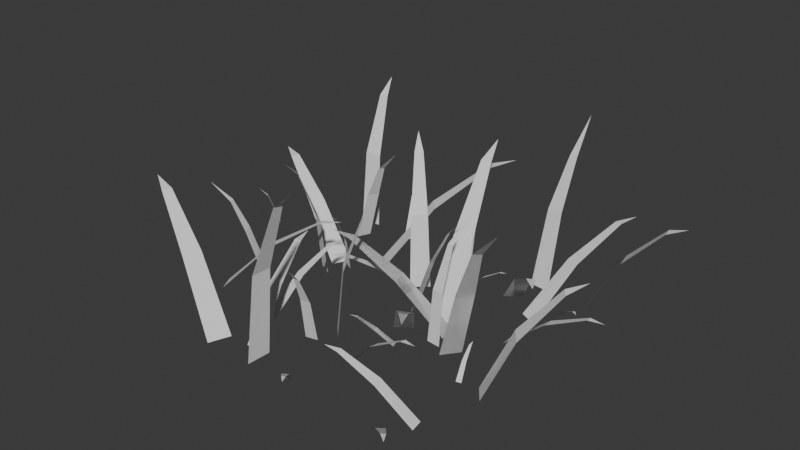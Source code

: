 # Source: grass.blend  (saved by Blender 4.4.30; exported with 4.5.12 LTS)
import bpy
from mathutils import Matrix  # noqa: F401  (used for matrix-valued properties, if any)

bpy.ops.wm.read_factory_settings(use_empty=True)
scene = bpy.context.scene
scene.name = 'Scene'

# ---- collections
col_collection = bpy.data.collections.new('Collection'); scene.collection.children.link(col_collection)

# ---- world
world_world = bpy.data.worlds.new('World'); scene.world = world_world
world_world.use_nodes = True; world_world.node_tree.nodes.clear()
_N = world_world.node_tree.nodes; _L = world_world.node_tree.links
n0 = _N.new('ShaderNodeOutputWorld'); n0.name = 'World Output'; n0.location = (300, 300)
n1 = _N.new('ShaderNodeBackground'); n1.name = 'Background'; n1.location = (10, 300)
n1.inputs[0].default_value = (0.05088, 0.05088, 0.05088, 1.0)
_L.new(n1.outputs[0], n0.inputs[0])
n0.is_active_output = True
world_world.color = (0.05088, 0.05088, 0.05088)
world_world.sun_shadow_jitter_overblur = 0.0

# ---- meshes
me_plane_012 = bpy.data.meshes.new('Plane.012')
me_plane_012.from_pydata([(-3.113, 3.246, -0.03114), (-3.289, 2.844, -0.03114), (-2.648, 3.127, 1.506), (-2.791, 2.801, 1.549), (-2.209, 2.881, 2.556), (-2.284, 2.708, 2.579), (-1.579, 2.667, 3.245), (-0.1141, 1.525, -0.03114), (0.3144, 1.899, -0.03114), (-0.24, 1.706, 2.121), (0.1077, 2.01, 2.121), (-0.5605, 2.234, 3.75), (-0.3763, 2.395, 3.75), (-0.7566, 2.644, 4.185), (0.3336, 1.195, -0.03114), (0.02505, 1.411, -0.03114), (-0.1714, 0.3593, 0.9726), (-0.4218, 0.5346, 0.9987), (-0.7607, -0.4465, 1.558), (-0.8934, -0.3537, 1.572), (-1.059, -0.7366, 1.604), (0.6816, 0.9114, -0.03114), (0.7494, 0.4992, -0.03114), (1.114, 1.058, 1.452), (1.169, 0.7231, 1.494), (1.592, 1.088, 2.451), (1.621, 0.9113, 2.473), (2.205, 1.244, 3.107), (3.005, -0.1934, -0.03114), (2.636, -0.6686, -0.03114), (3.583, -0.5073, 2.076), (3.283, -0.8929, 2.135), (4.084, -0.9823, 3.515), (3.925, -1.186, 3.547), (4.848, -1.478, 4.459), (2.239, -0.01268, -0.03114), (2.165, 0.5248, -0.03114), (0.8622, -0.2969, 1.304), (0.8022, 0.1393, 1.341), (-0.5661, -0.4632, 2.147), (-0.5978, -0.2322, 2.167), (-1.164, -0.4326, 2.213), (1.637, 0.4174, -0.03114), (2.339, 0.5175, -0.03114), (1.493, 1.336, 2.176), (2.062, 1.417, 2.186), (1.413, 2.599, 3.94), (1.715, 2.642, 3.945), (1.463, 3.282, 4.324), (-0.7671, -3.355, -0.03114), (-0.799, -4.063, -0.03114), (-0.4953, -3.398, 2.572), (-0.5212, -3.973, 2.572), (0.2557, -3.564, 4.602), (0.242, -3.868, 4.602), (0.7941, -3.741, 5.144), (-1.45, -3.474, -0.03114), (-0.9896, -3.382, -0.03114), (-1.767, -2.3, 1.182), (-1.393, -2.225, 1.214), (-1.985, -1.075, 1.911), (-1.787, -1.036, 1.928), (-1.989, -0.5575, 1.969), (-0.22, -2.142, -0.03114), (-0.5723, -2.222, -0.03114), (-0.07128, -2.507, 1.31), (-0.3572, -2.572, 1.346), (-0.01975, -2.919, 2.174), (-0.1712, -2.953, 2.193), (0.1463, -3.44, 2.742), (-0.245, -1.362, -0.03114), (0.1005, -1.713, -0.03114), (-0.09495, -1.244, 1.889), (0.1855, -1.528, 1.889), (0.344, -0.9399, 3.297), (0.4925, -1.091, 3.297), (0.688, -0.7492, 3.674), (-3.893, 3.784, -0.03114), (-3.301, 3.869, -0.03114), (-3.9, 4.016, 2.209), (-3.42, 4.085, 2.209), (-3.881, 4.664, 3.921), (-3.626, 4.701, 3.921), (-3.819, 5.138, 4.378), (-2.698, 1.082, -0.03114), (-2.456, 1.598, -0.03114), (-4.075, 1.619, 1.35), (-3.878, 2.038, 1.389), (-5.429, 2.29, 2.236), (-5.325, 2.512, 2.257), (-5.939, 2.659, 2.306), (-1.801, 2.246, -0.03114), (-1.357, 1.758, -0.03114), (-0.6801, 3.24, 1.838), (-0.3201, 2.843, 1.84), (0.5929, 4.239, 3.045), (0.7836, 4.029, 3.046), (1.206, 4.606, 3.195), (-2.432, 0.6214, -0.03114), (-2.87, 0.8461, -0.03114), (-2.538, 0.4622, 1.737), (-2.893, 0.6446, 1.737), (-2.86, 0.03605, 3.145), (-3.048, 0.1326, 3.145), (-3.127, -0.2527, 3.522), (-4.0, -0.5234, -0.03114), (-4.141, -0.1911, -0.03114), (-4.333, -0.7353, 1.221), (-4.448, -0.4656, 1.257), (-4.728, -0.8597, 2.085), (-4.789, -0.7169, 2.104), (-5.211, -1.116, 2.652), (-4.37, -1.438, -0.03114), (-4.131, -1.925, -0.03114), (-3.151, -0.7368, 1.304), (-2.957, -1.132, 1.341), (-1.846, -0.1321, 2.147), (-1.744, -0.3415, 2.167), (-1.269, 0.02598, 2.213), (-2.182, -1.988, -0.03114), (-1.822, -2.097, -0.03114), (-1.964, -1.037, 0.9109), (-1.671, -1.125, 0.937), (-1.656, -0.08701, 1.496), (-1.501, -0.1337, 1.51), (-1.464, 0.2817, 1.542), (4.076, -3.499, -0.03114), (4.008, -3.128, -0.03114), (3.13, -3.739, 0.9109), (3.075, -3.438, 0.937), (2.145, -3.899, 1.496), (2.115, -3.74, 1.51), (1.729, -3.897, 1.542), (-2.319, -4.063, -0.03114), (-2.087, -3.445, -0.03114), (-3.714, -3.52, 1.828), (-3.526, -3.019, 1.831), (-5.185, -2.844, 3.035), (-5.086, -2.579, 3.037), (-5.791, -2.467, 3.186), (1.33, -0.08877, -0.03114), (0.8853, -0.4001, -0.03114), (2.212, -1.184, 1.304), (1.851, -1.436, 1.341), (3.012, -2.378, 2.147), (2.821, -2.512, 2.167), (3.258, -2.924, 2.213), (1.127, -2.335, -0.03114), (1.075, -2.709, -0.03114), (2.1, -2.403, 0.9726), (2.059, -2.706, 0.9987), (3.086, -2.559, 1.558), (3.064, -2.719, 1.572), (3.48, -2.691, 1.604), (1.488, -1.12, -0.03114), (1.423, -0.941, -0.03114), (1.036, -1.32, 0.3612), (0.9834, -1.174, 0.3744), (0.5585, -1.483, 0.6572), (0.5304, -1.406, 0.6642), (0.3509, -1.517, 0.6806), (-2.102, 1.217, -0.03114), (-2.323, 1.331, -0.03114), (-2.155, 1.137, 0.8621), (-2.335, 1.229, 0.8621), (-2.318, 0.921, 1.575), (-2.413, 0.9699, 1.575), (-2.453, 0.775, 1.765), (-3.965, 0.4763, -0.03114), (-4.195, 0.6731, -0.03114), (-4.051, 0.3961, 1.146), (-4.237, 0.5559, 1.146), (-4.304, 0.1872, 2.012), (-4.403, 0.2717, 2.012), (-4.505, 0.05256, 2.243), (0.4847, -3.822, -0.03114), (0.3005, -3.972, -0.03114), (0.9038, -4.272, 0.5349), (0.7543, -4.394, 0.5513), (1.29, -4.769, 0.9037), (1.211, -4.833, 0.9124), (1.415, -4.999, 0.9329), (1.993, -0.3405, -0.03114), (2.406, -0.3841, -0.03114), (2.028, -0.1834, 1.455), (2.363, -0.2187, 1.455), (2.151, 0.2492, 2.642), (2.328, 0.2305, 2.642), (2.273, 0.5573, 2.959), (1.154, 2.568, -0.03114), (1.175, 2.379, -0.03114), (1.64, 2.655, 0.4559), (1.657, 2.501, 0.4691), (2.143, 2.7, 0.752), (2.152, 2.618, 0.7589), (2.353, 2.683, 0.7754), (1.488, -1.12, -0.03114), (1.423, -0.941, -0.03114), (1.036, -1.32, 0.3612), (0.9834, -1.174, 0.3744), (0.5585, -1.483, 0.6572), (0.5304, -1.406, 0.6642), (0.3509, -1.517, 0.6806), (1.33, -0.08877, -0.03114), (0.8853, -0.4001, -0.03114), (2.212, -1.184, 1.304), (1.851, -1.436, 1.341), (3.012, -2.378, 2.147), (2.821, -2.512, 2.167), (3.258, -2.924, 2.213), (2.239, -0.01268, -0.03114), (2.165, 0.5248, -0.03114), (0.8622, -0.2969, 1.304), (0.8022, 0.1393, 1.341), (-0.5661, -0.4632, 2.147), (-0.5978, -0.2322, 2.167), (-1.164, -0.4326, 2.213), (3.005, -0.1934, -0.03114), (2.636, -0.6686, -0.03114), (3.583, -0.5073, 2.076), (3.283, -0.8929, 2.135), (4.084, -0.9823, 3.515), (3.925, -1.186, 3.547), (4.848, -1.478, 4.459), (3.961, 2.996, -0.03114), (3.837, 2.851, -0.03114), (4.357, 2.7, 0.3612), (4.256, 2.582, 0.3744), (4.733, 2.363, 0.6572), (4.68, 2.301, 0.6642), (4.864, 2.198, 0.6806), (3.14, 2.353, -0.03114), (3.629, 2.118, -0.03114), (3.663, 3.658, 1.304), (4.06, 3.467, 1.341), (4.312, 4.941, 2.147), (4.522, 4.84, 2.167), (4.668, 5.422, 2.213), (2.628, 3.109, -0.03114), (2.196, 2.781, -0.03114), (3.55, 2.047, 1.304), (3.199, 1.781, 1.341), (4.394, 0.883, 2.147), (4.208, 0.7423, 2.167), (4.66, 0.3466, 2.213), (2.411, 3.865, -0.03114), (3.006, 3.776, -0.03114), (2.402, 4.522, 2.076), (2.884, 4.45, 2.135), (2.571, 5.192, 3.515), (2.826, 5.153, 3.547), (2.628, 6.1, 4.459), (4.26, -1.172, -0.03114), (4.592, -1.604, -0.03114), (5.084, -0.9677, 1.878), (5.354, -1.318, 1.801), (6.098, -0.6075, 3.184), (6.24, -0.7929, 3.143), (6.618, -0.4156, 3.442), (3.665, -1.326, -0.03114), (3.813, -1.294, -0.03114), (3.558, -0.9474, 0.3459), (3.678, -0.9218, 0.3564), (3.482, -0.5522, 0.5818), (3.546, -0.5386, 0.5873), (3.479, -0.3846, 0.6004), (3.516, -3.89, -0.03114), (3.293, -4.091, -0.03114), (4.073, -4.433, 0.5769), (3.892, -4.596, 0.5977), (4.593, -5.035, 1.043), (4.497, -5.121, 1.054), (4.764, -5.319, 1.08), (-2.079, 3.651, -0.03114), (-1.793, 3.859, -0.03114), (-2.413, 4.397, 1.024), (-2.182, 4.578, 0.9935), (-2.663, 5.061, 1.668), (-2.54, 5.157, 1.652), (-3.052, 5.653, 2.014), (0.07234, 3.521, -0.03114), (0.4144, 3.681, -0.03114), (-0.07784, 4.068, 1.169), (0.1998, 4.198, 1.15), (-0.2665, 4.773, 2.068), (-0.1194, 4.842, 2.058), (-0.3373, 5.145, 2.248), (3.557, 1.213, -0.03114), (3.569, 0.8116, -0.03114), (4.675, 1.285, 0.8726), (4.685, 0.9596, 0.8923), (5.787, 1.276, 1.404), (5.792, 1.103, 1.414), (6.226, 1.203, 1.414), (4.165, 4.261, -0.03114), (4.237, 3.726, -0.03114), (5.133, 4.123, 1.711), (5.192, 3.69, 1.649), (6.291, 4.006, 2.904), (6.322, 3.777, 2.871), (6.853, 3.933, 3.11)], [], [(0, 1, 3, 2), (2, 3, 5, 4), (4, 5, 6), (7, 8, 10, 9), (9, 10, 12, 11), (11, 12, 13), (14, 15, 17, 16), (16, 17, 19, 18), (18, 19, 20), (21, 22, 24, 23), (23, 24, 26, 25), (25, 26, 27), (28, 29, 31, 30), (30, 31, 33, 32), (32, 33, 34), (35, 36, 38, 37), (37, 38, 40, 39), (39, 40, 41), (42, 43, 45, 44), (44, 45, 47, 46), (46, 47, 48), (49, 50, 52, 51), (51, 52, 54, 53), (53, 54, 55), (56, 57, 59, 58), (58, 59, 61, 60), (60, 61, 62), (63, 64, 66, 65), (65, 66, 68, 67), (67, 68, 69), (70, 71, 73, 72), (72, 73, 75, 74), (74, 75, 76), (77, 78, 80, 79), (79, 80, 82, 81), (81, 82, 83), (84, 85, 87, 86), (86, 87, 89, 88), (88, 89, 90), (91, 92, 94, 93), (93, 94, 96, 95), (95, 96, 97), (98, 99, 101, 100), (100, 101, 103, 102), (102, 103, 104), (105, 106, 108, 107), (107, 108, 110, 109), (109, 110, 111), (112, 113, 115, 114), (114, 115, 117, 116), (116, 117, 118), (119, 120, 122, 121), (121, 122, 124, 123), (123, 124, 125), (126, 127, 129, 128), (128, 129, 131, 130), (130, 131, 132), (133, 134, 136, 135), (135, 136, 138, 137), (137, 138, 139), (140, 141, 143, 142), (142, 143, 145, 144), (144, 145, 146), (147, 148, 150, 149), (149, 150, 152, 151), (151, 152, 153), (154, 155, 157, 156), (156, 157, 159, 158), (158, 159, 160), (161, 162, 164, 163), (163, 164, 166, 165), (165, 166, 167), (168, 169, 171, 170), (170, 171, 173, 172), (172, 173, 174), (175, 176, 178, 177), (177, 178, 180, 179), (179, 180, 181), (182, 183, 185, 184), (184, 185, 187, 186), (186, 187, 188), (189, 190, 192, 191), (191, 192, 194, 193), (193, 194, 195), (196, 197, 199, 198), (198, 199, 201, 200), (200, 201, 202), (203, 204, 206, 205), (205, 206, 208, 207), (207, 208, 209), (210, 211, 213, 212), (212, 213, 215, 214), (214, 215, 216), (217, 218, 220, 219), (219, 220, 222, 221), (221, 222, 223), (224, 225, 227, 226), (226, 227, 229, 228), (228, 229, 230), (231, 232, 234, 233), (233, 234, 236, 235), (235, 236, 237), (238, 239, 241, 240), (240, 241, 243, 242), (242, 243, 244), (245, 246, 248, 247), (247, 248, 250, 249), (249, 250, 251), (252, 253, 255, 254), (254, 255, 257, 256), (256, 257, 258), (259, 260, 262, 261), (261, 262, 264, 263), (263, 264, 265), (266, 267, 269, 268), (268, 269, 271, 270), (270, 271, 272), (273, 274, 276, 275), (275, 276, 278, 277), (277, 278, 279), (280, 281, 283, 282), (282, 283, 285, 284), (284, 285, 286), (287, 288, 290, 289), (289, 290, 292, 291), (291, 292, 293), (294, 295, 297, 296), (296, 297, 299, 298), (298, 299, 300)])
_uv = me_plane_012.uv_layers.new(name='UVMap')
_uv.uv.foreach_set('vector', [0.0, 0.0, 1.0, 0.0, 1.0, 1.0, 0.0, 1.0, 0.0, 1.0, 1.0, 1.0, 1.0, 1.0, 0.0, 1.0, 0.0, 1.0, 1.0, 1.0, 0.0, 1.0, 0.0, 0.0, 1.0, 0.0, 1.0, 1.0, 0.0, 1.0, 0.0, 1.0, 1.0, 1.0, 1.0, 1.0, 0.0, 1.0, 0.0, 1.0, 1.0, 1.0, 0.0, 1.0, 0.0, 0.0, 1.0, 0.0, 1.0, 1.0, 0.0, 1.0, 0.0, 1.0, 1.0, 1.0, 1.0, 1.0, 0.0, 1.0, 0.0, 1.0, 1.0, 1.0, 0.0, 1.0, 0.0, 0.0, 1.0, 0.0, 1.0, 1.0, 0.0, 1.0, 0.0, 1.0, 1.0, 1.0, 1.0, 1.0, 0.0, 1.0, 0.0, 1.0, 1.0, 1.0, 0.0, 1.0, 0.0, 0.0, 1.0, 0.0, 1.0, 1.0, 0.0, 1.0, 0.0, 1.0, 1.0, 1.0, 1.0, 1.0, 0.0, 1.0, 0.0, 1.0, 1.0, 1.0, 0.0, 1.0, 0.0, 0.0, 1.0, 0.0, 1.0, 1.0, 0.0, 1.0, 0.0, 1.0, 1.0, 1.0, 1.0, 1.0, 0.0, 1.0, 0.0, 1.0, 1.0, 1.0, 0.0, 1.0, 0.0, 0.0, 1.0, 0.0, 1.0, 1.0, 0.0, 1.0, 0.0, 1.0, 1.0, 1.0, 1.0, 1.0, 0.0, 1.0, 0.0, 1.0, 1.0, 1.0, 0.0, 1.0, 0.0, 0.0, 1.0, 0.0, 1.0, 1.0, 0.0, 1.0, 0.0, 1.0, 1.0, 1.0, 1.0, 1.0, 0.0, 1.0, 0.0, 1.0, 1.0, 1.0, 0.0, 1.0, 0.0, 0.0, 1.0, 0.0, 1.0, 1.0, 0.0, 1.0, 0.0, 1.0, 1.0, 1.0, 1.0, 1.0, 0.0, 1.0, 0.0, 1.0, 1.0, 1.0, 0.0, 1.0, 0.0, 0.0, 1.0, 0.0, 1.0, 1.0, 0.0, 1.0, 0.0, 1.0, 1.0, 1.0, 1.0, 1.0, 0.0, 1.0, 0.0, 1.0, 1.0, 1.0, 0.0, 1.0, 0.0, 0.0, 1.0, 0.0, 1.0, 1.0, 0.0, 1.0, 0.0, 1.0, 1.0, 1.0, 1.0, 1.0, 0.0, 1.0, 0.0, 1.0, 1.0, 1.0, 0.0, 1.0, 0.0, 0.0, 1.0, 0.0, 1.0, 1.0, 0.0, 1.0, 0.0, 1.0, 1.0, 1.0, 1.0, 1.0, 0.0, 1.0, 0.0, 1.0, 1.0, 1.0, 0.0, 1.0, 0.0, 0.0, 1.0, 0.0, 1.0, 1.0, 0.0, 1.0, 0.0, 1.0, 1.0, 1.0, 1.0, 1.0, 0.0, 1.0, 0.0, 1.0, 1.0, 1.0, 0.0, 1.0, 0.0, 0.0, 1.0, 0.0, 1.0, 1.0, 0.0, 1.0, 0.0, 1.0, 1.0, 1.0, 1.0, 1.0, 0.0, 1.0, 0.0, 1.0, 1.0, 1.0, 0.0, 1.0, 0.0, 0.0, 1.0, 0.0, 1.0, 1.0, 0.0, 1.0, 0.0, 1.0, 1.0, 1.0, 1.0, 1.0, 0.0, 1.0, 0.0, 1.0, 1.0, 1.0, 0.0, 1.0, 0.0, 0.0, 1.0, 0.0, 1.0, 1.0, 0.0, 1.0, 0.0, 1.0, 1.0, 1.0, 1.0, 1.0, 0.0, 1.0, 0.0, 1.0, 1.0, 1.0, 0.0, 1.0, 0.0, 0.0, 1.0, 0.0, 1.0, 1.0, 0.0, 1.0, 0.0, 1.0, 1.0, 1.0, 1.0, 1.0, 0.0, 1.0, 0.0, 1.0, 1.0, 1.0, 0.0, 1.0, 0.0, 0.0, 1.0, 0.0, 1.0, 1.0, 0.0, 1.0, 0.0, 1.0, 1.0, 1.0, 1.0, 1.0, 0.0, 1.0, 0.0, 1.0, 1.0, 1.0, 0.0, 1.0, 0.0, 0.0, 1.0, 0.0, 1.0, 1.0, 0.0, 1.0, 0.0, 1.0, 1.0, 1.0, 1.0, 1.0, 0.0, 1.0, 0.0, 1.0, 1.0, 1.0, 0.0, 1.0, 0.0, 0.0, 1.0, 0.0, 1.0, 1.0, 0.0, 1.0, 0.0, 1.0, 1.0, 1.0, 1.0, 1.0, 0.0, 1.0, 0.0, 1.0, 1.0, 1.0, 0.0, 1.0, 0.0, 0.0, 1.0, 0.0, 1.0, 1.0, 0.0, 1.0, 0.0, 1.0, 1.0, 1.0, 1.0, 1.0, 0.0, 1.0, 0.0, 1.0, 1.0, 1.0, 0.0, 1.0, 0.0, 0.0, 1.0, 0.0, 1.0, 1.0, 0.0, 1.0, 0.0, 1.0, 1.0, 1.0, 1.0, 1.0, 0.0, 1.0, 0.0, 1.0, 1.0, 1.0, 0.0, 1.0, 0.0, 0.0, 1.0, 0.0, 1.0, 1.0, 0.0, 1.0, 0.0, 1.0, 1.0, 1.0, 1.0, 1.0, 0.0, 1.0, 0.0, 1.0, 1.0, 1.0, 0.0, 1.0, 0.0, 0.0, 1.0, 0.0, 1.0, 1.0, 0.0, 1.0, 0.0, 1.0, 1.0, 1.0, 1.0, 1.0, 0.0, 1.0, 0.0, 1.0, 1.0, 1.0, 0.0, 1.0, 0.0, 0.0, 1.0, 0.0, 1.0, 1.0, 0.0, 1.0, 0.0, 1.0, 1.0, 1.0, 1.0, 1.0, 0.0, 1.0, 0.0, 1.0, 1.0, 1.0, 0.0, 1.0, 0.0, 0.0, 1.0, 0.0, 1.0, 1.0, 0.0, 1.0, 0.0, 1.0, 1.0, 1.0, 1.0, 1.0, 0.0, 1.0, 0.0, 1.0, 1.0, 1.0, 0.0, 1.0, 0.0, 0.0, 1.0, 0.0, 1.0, 1.0, 0.0, 1.0, 0.0, 1.0, 1.0, 1.0, 1.0, 1.0, 0.0, 1.0, 0.0, 1.0, 1.0, 1.0, 0.0, 1.0, 0.0, 0.0, 1.0, 0.0, 1.0, 1.0, 0.0, 1.0, 0.0, 1.0, 1.0, 1.0, 1.0, 1.0, 0.0, 1.0, 0.0, 1.0, 1.0, 1.0, 0.0, 1.0, 0.0, 0.0, 1.0, 0.0, 1.0, 1.0, 0.0, 1.0, 0.0, 1.0, 1.0, 1.0, 1.0, 1.0, 0.0, 1.0, 0.0, 1.0, 1.0, 1.0, 0.0, 1.0, 0.0, 0.0, 1.0, 0.0, 1.0, 1.0, 0.0, 1.0, 0.0, 1.0, 1.0, 1.0, 1.0, 1.0, 0.0, 1.0, 0.0, 1.0, 1.0, 1.0, 0.0, 1.0, 0.0, 0.0, 1.0, 0.0, 1.0, 1.0, 0.0, 1.0, 0.0, 1.0, 1.0, 1.0, 1.0, 1.0, 0.0, 1.0, 0.0, 1.0, 1.0, 1.0, 0.0, 1.0, 0.0, 0.0, 1.0, 0.0, 1.0, 1.0, 0.0, 1.0, 0.0, 1.0, 1.0, 1.0, 1.0, 1.0, 0.0, 1.0, 0.0, 1.0, 1.0, 1.0, 0.0, 1.0, 0.0, 0.0, 1.0, 0.0, 1.0, 1.0, 0.0, 1.0, 0.0, 1.0, 1.0, 1.0, 1.0, 1.0, 0.0, 1.0, 0.0, 1.0, 1.0, 1.0, 0.0, 1.0, 0.0, 0.0, 1.0, 0.0, 1.0, 1.0, 0.0, 1.0, 0.0, 1.0, 1.0, 1.0, 1.0, 1.0, 0.0, 1.0, 0.0, 1.0, 1.0, 1.0, 0.0, 1.0, 0.0, 0.0, 1.0, 0.0, 1.0, 1.0, 0.0, 1.0, 0.0, 1.0, 1.0, 1.0, 1.0, 1.0, 0.0, 1.0, 0.0, 1.0, 1.0, 1.0, 0.0, 1.0, 0.0, 0.0, 1.0, 0.0, 1.0, 1.0, 0.0, 1.0, 0.0, 1.0, 1.0, 1.0, 1.0, 1.0, 0.0, 1.0, 0.0, 1.0, 1.0, 1.0, 0.0, 1.0, 0.0, 0.0, 1.0, 0.0, 1.0, 1.0, 0.0, 1.0, 0.0, 1.0, 1.0, 1.0, 1.0, 1.0, 0.0, 1.0, 0.0, 1.0, 1.0, 1.0, 0.0, 1.0, 0.0, 0.0, 1.0, 0.0, 1.0, 1.0, 0.0, 1.0, 0.0, 1.0, 1.0, 1.0, 1.0, 1.0, 0.0, 1.0, 0.0, 1.0, 1.0, 1.0, 0.0, 1.0, 0.0, 0.0, 1.0, 0.0, 1.0, 1.0, 0.0, 1.0, 0.0, 1.0, 1.0, 1.0, 1.0, 1.0, 0.0, 1.0, 0.0, 1.0, 1.0, 1.0, 0.0, 1.0, 0.0, 0.0, 1.0, 0.0, 1.0, 1.0, 0.0, 1.0, 0.0, 1.0, 1.0, 1.0, 1.0, 1.0, 0.0, 1.0, 0.0, 1.0, 1.0, 1.0, 0.0, 1.0, 0.0, 0.0, 1.0, 0.0, 1.0, 1.0, 0.0, 1.0, 0.0, 1.0, 1.0, 1.0, 1.0, 1.0, 0.0, 1.0, 0.0, 1.0, 1.0, 1.0, 0.0, 1.0, 0.0, 0.0, 1.0, 0.0, 1.0, 1.0, 0.0, 1.0, 0.0, 1.0, 1.0, 1.0, 1.0, 1.0, 0.0, 1.0, 0.0, 1.0, 1.0, 1.0, 0.0, 1.0, 0.0, 0.0, 1.0, 0.0, 1.0, 1.0, 0.0, 1.0, 0.0, 1.0, 1.0, 1.0, 1.0, 1.0, 0.0, 1.0, 0.0, 1.0, 1.0, 1.0, 0.0, 1.0])
me_plane_012.update()

# ---- objects
ob_plane_012 = bpy.data.objects.new('Plane.012', me_plane_012)

# ---- transforms, parenting, visibility, modifiers, constraints
ob_plane_012.location = (0.0, 0.0, 0.0)

# ---- collection membership
col_collection.objects.link(ob_plane_012)

# ---- scene / render settings (as saved in the file)
scene.frame_start = 1; scene.frame_end = 250; scene.frame_set(1)
scene.render.engine = 'BLENDER_EEVEE_NEXT'
bpy.context.view_layer.update()

# ---- added for rendering (the .blend has no active camera and no usable light): camera, sun
cam_auto = bpy.data.cameras.new('AutoCamera')
cam_auto.lens = 50.0
cam_auto.sensor_width = 36.0
cam_auto.clip_end = 1000.0
ob_auto_camera = bpy.data.objects.new('AutoCamera', cam_auto)
scene.collection.objects.link(ob_auto_camera)
ob_auto_camera.location = (17.0284, -19.4949, 15.8136)
ob_auto_camera.rotation_euler = (1.09748, -7.21219e-08, 0.694738)
scene.camera = ob_auto_camera
light_auto_sun = bpy.data.lights.new('AutoSun', 'SUN')
light_auto_sun.energy = 3.0
light_auto_sun.angle = 0.0523599
ob_auto_sun = bpy.data.objects.new('AutoSun', light_auto_sun)
scene.collection.objects.link(ob_auto_sun)
ob_auto_sun.rotation_euler = (0.872665, 0.174533, 0.523599)
bpy.context.view_layer.update()
